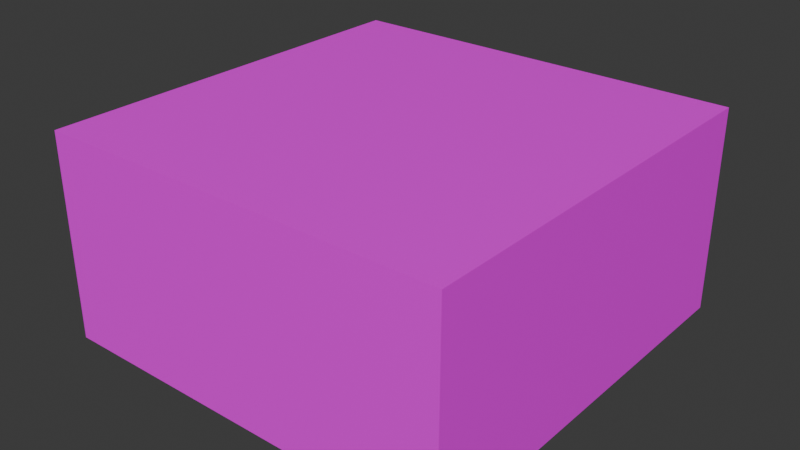 # Source: stone_step.blend  (saved by Blender 4.0.36; exported with 4.5.12 LTS)
import bpy
from mathutils import Matrix  # noqa: F401  (used for matrix-valued properties, if any)

bpy.ops.wm.read_factory_settings(use_empty=True)
scene = bpy.context.scene
scene.name = 'Scene'

# ---- collections
col_collection = bpy.data.collections.new('Collection'); scene.collection.children.link(col_collection)

# ---- images (referenced by path relative to the original .blend; pixels are not part of the script)
import os
ASSET_DIR = os.environ.get("B2B_ASSET_DIR", "")  # directory of the original .blend (textures are referenced by path, not embedded)
HERE = os.path.dirname(os.path.abspath(__file__))  # packed textures are extracted next to this script under _unpacked/

def load_image(name, relpath, width, height, colorspace="sRGB"):
    """Load a texture the original file referenced (path relative to the .blend, or extracted next to this script)."""
    p = next((c for c in (os.path.join(HERE, relpath), os.path.join(ASSET_DIR, relpath)) if relpath and os.path.exists(c)), "")
    if p:
        img = bpy.data.images.load(p, check_existing=True)
        img.name = name
    else:  # same state as the original file: an image datablock whose file is absent (Cycles renders it pink)
        img = bpy.data.images.new(name, width, height)
        img.source = "FILE"
        img.filepath = "//" + (relpath or name)
    img.colorspace_settings.name = colorspace
    return img
img_stonestepuvsbig_png = load_image('StoneStepUVsBig.png', 'Textures/StoneStepUVsBig.png', 1024, 1024, 'sRGB')

# ---- materials (node trees are filled in below, after node groups)
mat_material = bpy.data.materials.new('Material')
mat_material.alpha_threshold = 0.0
mat_material.use_transparent_shadow = False
mat_material.roughness = 0.5
mat_material.line_color = (0.0, 0.0, 0.0, 1.0)

# ---- material node trees
mat_material.use_nodes = True; mat_material.node_tree.nodes.clear()
_N = mat_material.node_tree.nodes; _L = mat_material.node_tree.links
n0 = _N.new('ShaderNodeOutputMaterial'); n0.name = 'Material Output'; n0.location = (300, 300)
n1 = _N.new('ShaderNodeBsdfPrincipled'); n1.name = 'Principled BSDF'; n1.location = (10, 300)
n1.inputs[3].default_value = 1.45
n2 = _N.new('ShaderNodeTexImage'); n2.name = 'Image Texture'; n2.location = (-280, 280)
n2.image = img_stonestepuvsbig_png
n2.interpolation = 'Closest'
_L.new(n1.outputs[0], n0.inputs[0])
_L.new(n2.outputs[0], n1.inputs[0])
n0.is_active_output = True

# ---- world
world_world = bpy.data.worlds.new('World'); scene.world = world_world
world_world.use_nodes = True; world_world.node_tree.nodes.clear()
_N = world_world.node_tree.nodes; _L = world_world.node_tree.links
n0 = _N.new('ShaderNodeOutputWorld'); n0.name = 'World Output'; n0.location = (300, 300)
n1 = _N.new('ShaderNodeBackground'); n1.name = 'Background'; n1.location = (10, 300)
n1.inputs[0].default_value = (0.05088, 0.05088, 0.05088, 1.0)
_L.new(n1.outputs[0], n0.inputs[0])
n0.is_active_output = True
world_world.color = (0.05088, 0.05088, 0.05088)
world_world.use_sun_shadow = False
world_world.sun_shadow_jitter_overblur = 0.0

# ---- meshes
me_cube = bpy.data.meshes.new('Cube')
me_cube.from_pydata([(0.5, 0.5, 0.5), (0.5, 0.5, 0.0), (0.5, -0.5, 0.5), (0.5, -0.5, 0.0), (-0.5, 0.5, 0.5), (-0.5, -0.5, 0.5), (-0.5, -0.5, 0.0)], [], [(0, 4, 5, 2), (3, 2, 5, 6), (1, 0, 2, 3)])
_uv = me_cube.uv_layers.new(name='UVMap')
_uv.uv.foreach_set('vector', [0.5, 1.0, 0.0, 1.0, 5.96e-08, 0.5, 0.5, 0.5, 0.5, 0.25, 0.5, 0.5, -5.96e-08, 0.5, 2.98e-08, 0.25, 1.0, 0.25, 1.0, 0.5, 0.5, 0.5, 0.5, 0.25])
me_cube.materials.append(mat_material)
me_cube.use_mirror_vertex_groups = False
me_cube.update()

# ---- objects
ob_stone_step = bpy.data.objects.new('stone_step', me_cube)

# ---- transforms, parenting, visibility, modifiers, constraints
ob_stone_step.location = (0.0, 0.0, 0.0)
ob_stone_step.lock_rotations_4d = False
ob_stone_step.empty_display_type = 'ARROWS'
ob_stone_step.lineart.crease_threshold = 0.0

# ---- collection membership
col_collection.objects.link(ob_stone_step)

# ---- scene / render settings (as saved in the file)
scene.frame_start = 1; scene.frame_end = 250; scene.frame_set(2)
scene.render.engine = 'BLENDER_EEVEE_NEXT'
scene.cycles.sampling_pattern = 'TABULATED_SOBOL'
bpy.context.view_layer.update()

# ---- added for rendering (the .blend has no active camera and no usable light): camera, sun
cam_auto = bpy.data.cameras.new('AutoCamera')
cam_auto.lens = 50.0
cam_auto.sensor_width = 36.0
cam_auto.clip_end = 1000.0
ob_auto_camera = bpy.data.objects.new('AutoCamera', cam_auto)
scene.collection.objects.link(ob_auto_camera)
ob_auto_camera.location = (1.38784, -1.6654, 1.36027)
ob_auto_camera.rotation_euler = (1.09748, -7.21219e-08, 0.694738)
scene.camera = ob_auto_camera
light_auto_sun = bpy.data.lights.new('AutoSun', 'SUN')
light_auto_sun.energy = 3.0
light_auto_sun.angle = 0.0523599
ob_auto_sun = bpy.data.objects.new('AutoSun', light_auto_sun)
scene.collection.objects.link(ob_auto_sun)
ob_auto_sun.rotation_euler = (0.872665, 0.174533, 0.523599)
bpy.context.view_layer.update()
